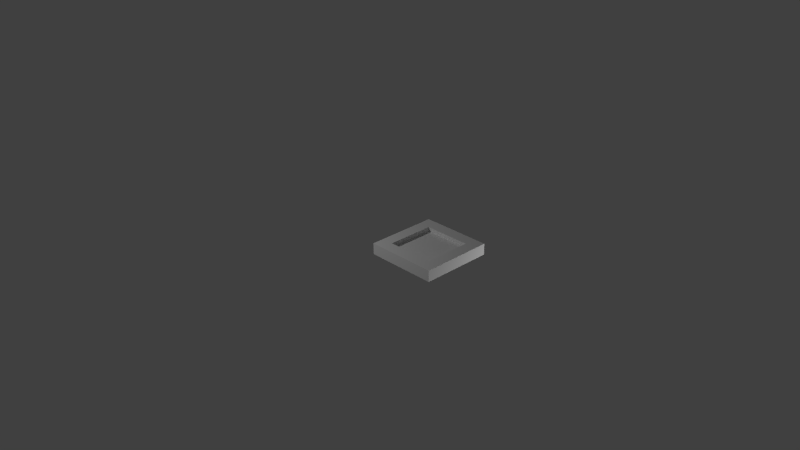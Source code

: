 # Source: StartPlate.blend  (saved by Blender 2.71.0; exported with 4.5.12 LTS)
import bpy
from mathutils import Matrix  # noqa: F401  (used for matrix-valued properties, if any)

bpy.ops.wm.read_factory_settings(use_empty=True)
scene = bpy.context.scene
scene.name = 'Scene'

# ---- collections
col_collection_1 = bpy.data.collections.new('Collection 1'); scene.collection.children.link(col_collection_1)

# ---- materials (node trees are filled in below, after node groups)
mat_material = bpy.data.materials.new('Material')
mat_material.alpha_threshold = 0.0
mat_material.use_transparent_shadow = False
mat_material.roughness = 0.5
mat_material.line_color = (0.0, 0.0, 0.0, 1.0)

# ---- material node trees

# ---- world
world_world = bpy.data.worlds.new('World'); scene.world = world_world
world_world.color = (0.05088, 0.05088, 0.05088)
world_world.use_sun_shadow = False
world_world.sun_shadow_jitter_overblur = 0.0
world_world.cycles.sampling_method = 'MANUAL'
world_world.cycles.sample_map_resolution = 256

# ---- cameras
cam_camera = bpy.data.cameras.new('Camera')
cam_camera.clip_end = 100.0
cam_camera.lens = 35.0
cam_camera.sensor_width = 32.0
cam_camera.sensor_height = 18.0
cam_camera.ortho_scale = 7.314
cam_camera.dof.focus_distance = 0.0
cam_camera.dof.aperture_fstop = 128.0

# ---- lights
light_lamp_001 = bpy.data.lights.new('Lamp.001', 'POINT')
light_lamp_001.transmission_factor = 0.0
light_lamp_001.cutoff_distance = 30.0
light_lamp_001.energy = 100.0
light_lamp_001.shadow_buffer_clip_start = 1.001
light_lamp_001.shadow_soft_size = 0.1
light_lamp_001.shadow_maximum_resolution = 0.006
light_lamp_001.use_absolute_resolution = True
light_lamp_001.cycles.use_multiple_importance_sampling = False
light_lamp = bpy.data.lights.new('Lamp', 'POINT')
light_lamp.transmission_factor = 0.0
light_lamp.cutoff_distance = 30.0
light_lamp.energy = 100.0
light_lamp.shadow_buffer_clip_start = 1.001
light_lamp.shadow_soft_size = 0.1
light_lamp.shadow_maximum_resolution = 0.006
light_lamp.use_absolute_resolution = True
light_lamp.cycles.use_multiple_importance_sampling = False

# ---- meshes
me_cube = bpy.data.meshes.new('Cube')
me_cube.from_pydata([(1.0, 1.0, -1.0), (1.0, -1.0, -1.0), (-1.0, -1.0, -1.0), (-1.0, 1.0, -1.0), (1.0, 1.0, -0.6875), (1.0, -1.0, -0.6875), (-1.0, -1.0, -0.6875), (-1.0, 1.0, -0.6875), (0.6637, 0.6637, -0.6875), (0.6637, -0.6637, -0.6875), (-0.6637, -0.6637, -0.6875), (-0.6637, 0.6637, -0.6875), (0.6637, 0.6637, -0.8125), (0.6637, -0.6636, -0.8125), (-0.6637, -0.6637, -0.8125), (-0.6637, 0.6637, -0.8125)], [], [(0, 1, 2, 3), (7, 6, 10, 11), (0, 4, 5, 1), (1, 5, 6, 2), (2, 6, 7, 3), (4, 0, 3, 7), (11, 10, 14, 15), (6, 5, 9, 10), (4, 7, 11, 8), (5, 4, 8, 9), (12, 15, 14, 13), (10, 9, 13, 14), (8, 11, 15, 12), (9, 8, 12, 13)])
_uv = me_cube.uv_layers.new(name='UVMap')
_uv.uv.foreach_set('vector', [0.5, 7.451e-08, 1.0, 0.0, 1.0, 0.5, 0.5, 0.5, 0.5, 0.5, 7.451e-08, 0.5, 0.08345, 0.4161, 0.4153, 0.4161, 0.6561, 1.0, 0.578, 1.0, 0.578, 0.5, 0.6561, 0.5, 0.6561, 1.0, 0.578, 1.0, 0.578, 0.5, 0.6561, 0.5, 0.6561, 1.0, 0.578, 1.0, 0.578, 0.5, 0.6561, 0.5, 0.578, 0.5, 0.6561, 0.5, 0.6561, 1.0, 0.578, 1.0, 0.6876, 0.8318, 0.6876, 0.5, 0.7189, 0.5, 0.7189, 0.8318, 7.451e-08, 0.5, 0.0, 1.192e-07, 0.08345, 0.08423, 0.08345, 0.4161, 0.5, 0.0, 0.5, 0.5, 0.4153, 0.4161, 0.4153, 0.08423, 0.0, 1.192e-07, 0.5, 0.0, 0.4153, 0.08423, 0.08345, 0.08423, 0.4153, 0.08423, 0.4153, 0.4161, 0.08345, 0.4161, 0.08345, 0.08423, 0.7189, 0.5, 0.7189, 0.8318, 0.6876, 0.8318, 0.6876, 0.5, 0.6876, 0.8318, 0.6876, 0.5, 0.7189, 0.5, 0.7189, 0.8318, 0.7189, 0.5, 0.7189, 0.8318, 0.6876, 0.8318, 0.6876, 0.5])
me_cube.materials.append(mat_material)
me_cube.use_remesh_preserve_volume = False
me_cube.use_remesh_preserve_attributes = False
me_cube.use_mirror_vertex_groups = False
me_cube.update()

# ---- objects
ob_lamp_001 = bpy.data.objects.new('Lamp.001', light_lamp_001)
ob_cube = bpy.data.objects.new('Cube', me_cube)
ob_lamp = bpy.data.objects.new('Lamp', light_lamp)
ob_camera = bpy.data.objects.new('Camera', cam_camera)

# ---- transforms, parenting, visibility, modifiers, constraints
ob_lamp_001.location = (2.775, 2.429, -0.717)
ob_lamp_001.rotation_euler = (0.6503, 0.05522, 1.866)
ob_lamp_001.lock_rotations_4d = False
ob_lamp_001.empty_display_type = 'ARROWS'
ob_lamp_001.color = (0.0, 0.0, 0.0, 0.0)
ob_lamp_001.lineart.crease_threshold = 0.0
ob_cube.location = (0.5, 0.5, 0.5)
ob_cube.scale = (0.5, 0.5, 0.5)
ob_cube.lock_rotations_4d = False
ob_cube.empty_display_type = 'ARROWS'
ob_cube.lineart.crease_threshold = 0.0
ob_lamp.location = (-1.44, -2.033, 2.504)
ob_lamp.rotation_euler = (0.6503, 0.05522, 1.866)
ob_lamp.lock_rotations_4d = False
ob_lamp.empty_display_type = 'ARROWS'
ob_lamp.color = (0.0, 0.0, 0.0, 0.0)
ob_lamp.lineart.crease_threshold = 0.0
ob_camera.location = (7.481, -6.508, 5.344)
ob_camera.rotation_euler = (1.109, 0.01082, 0.8149)
ob_camera.lock_rotations_4d = False
ob_camera.empty_display_type = 'ARROWS'
ob_camera.color = (0.0, 0.0, 0.0, 0.0)
ob_camera.display_type = 'WIRE'
ob_camera.lineart.crease_threshold = 0.0

# ---- collection membership
col_collection_1.objects.link(ob_lamp_001)
col_collection_1.objects.link(ob_cube)
col_collection_1.objects.link(ob_lamp)
col_collection_1.objects.link(ob_camera)

# ---- scene / render settings (as saved in the file)
scene.camera = ob_camera
scene.frame_start = 1; scene.frame_end = 250; scene.frame_set(1)
scene.render.engine = 'BLENDER_EEVEE_NEXT'
scene.render.resolution_percentage = 50
scene.render.dither_intensity = 0.0
scene.cycles.use_denoising = False
scene.cycles.samples = 10
scene.cycles.sampling_pattern = 'TABULATED_SOBOL'
scene.cycles.light_sampling_threshold = 0.0
scene.cycles.use_adaptive_sampling = False
scene.cycles.use_light_tree = False
scene.cycles.blur_glossy = 0.0
scene.cycles.volume_bounces = 1
scene.cycles.pixel_filter_type = 'GAUSSIAN'
scene.cycles.sample_clamp_indirect = 0.0
scene.view_settings.view_transform = 'Standard'
bpy.context.view_layer.update()
